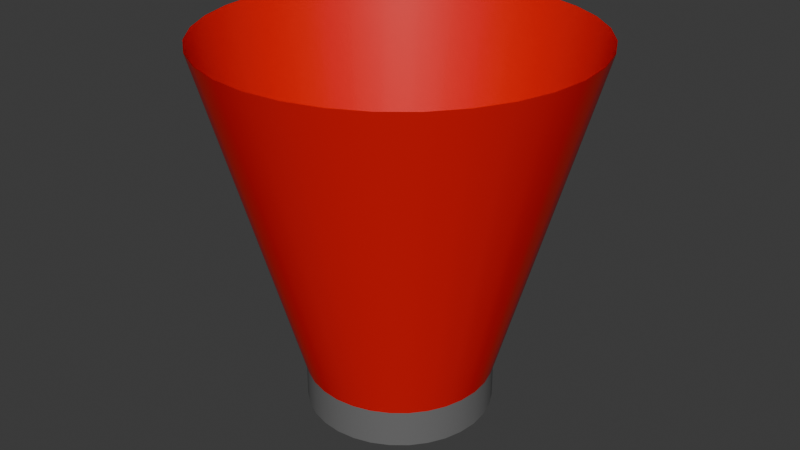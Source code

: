# Source: Dragonfly_Siren_Alarm_Light.blend  (saved by Blender 4.3.34; exported with 4.5.12 LTS)
import bpy
from mathutils import Matrix  # noqa: F401  (used for matrix-valued properties, if any)

bpy.ops.wm.read_factory_settings(use_empty=True)
scene = bpy.context.scene
scene.name = 'Scene'

# ---- collections
col_collection = bpy.data.collections.new('Collection'); scene.collection.children.link(col_collection)

# ---- materials (node trees are filled in below, after node groups)
mat_light = bpy.data.materials.new('Light')
mat_metal = bpy.data.materials.new('Metal')

# ---- material node trees
mat_light.use_nodes = True; mat_light.node_tree.nodes.clear()
_N = mat_light.node_tree.nodes; _L = mat_light.node_tree.links
n0 = _N.new('ShaderNodeBsdfPrincipled'); n0.name = 'Principled BSDF'; n0.location = (10, 300)
n0.inputs[0].default_value = (0.8002, 0.0006977, 0.0, 1.0)
n1 = _N.new('ShaderNodeOutputMaterial'); n1.name = 'Material Output'; n1.location = (300, 300)
_L.new(n0.outputs[0], n1.inputs[0])
n1.is_active_output = True
mat_metal.use_nodes = True; mat_metal.node_tree.nodes.clear()
_N = mat_metal.node_tree.nodes; _L = mat_metal.node_tree.links
n0 = _N.new('ShaderNodeBsdfPrincipled'); n0.name = 'Principled BSDF'; n0.location = (10, 300)
n0.inputs[0].default_value = (0.1552, 0.1552, 0.1552, 1.0)
n1 = _N.new('ShaderNodeOutputMaterial'); n1.name = 'Material Output'; n1.location = (300, 300)
_L.new(n0.outputs[0], n1.inputs[0])
n1.is_active_output = True

# ---- world
world_world = bpy.data.worlds.new('World'); scene.world = world_world
world_world.use_nodes = True; world_world.node_tree.nodes.clear()
_N = world_world.node_tree.nodes; _L = world_world.node_tree.links
n0 = _N.new('ShaderNodeOutputWorld'); n0.name = 'World Output'; n0.location = (300, 300)
n1 = _N.new('ShaderNodeBackground'); n1.name = 'Background'; n1.location = (10, 300)
n1.inputs[0].default_value = (0.05088, 0.05088, 0.05088, 1.0)
_L.new(n1.outputs[0], n0.inputs[0])
n0.is_active_output = True
world_world.color = (0.05088, 0.05088, 0.05088)
world_world.sun_shadow_jitter_overblur = 0.0

# ---- meshes
me_cylinder = bpy.data.meshes.new('Cylinder')
me_cylinder.from_pydata([(0.0, 0.25, 0.1), (0.0, 0.5, 1.0), (0.049, 0.245, 0.1), (0.098, 0.49, 1.0), (0.096, 0.231, 0.1), (0.191, 0.462, 1.0), (0.139, 0.208, 0.1), (0.278, 0.416, 1.0), (0.177, 0.177, 0.1), (0.354, 0.354, 1.0), (0.208, 0.139, 0.1), (0.416, 0.278, 1.0), (0.231, 0.096, 0.1), (0.462, 0.191, 1.0), (0.245, 0.049, 0.1), (0.49, 0.098, 1.0), (0.25, 0.0, 0.1), (0.5, 0.0, 1.0), (0.245, -0.049, 0.1), (0.49, -0.098, 1.0), (0.231, -0.096, 0.1), (0.462, -0.191, 1.0), (0.208, -0.139, 0.1), (0.416, -0.278, 1.0), (0.177, -0.177, 0.1), (0.354, -0.354, 1.0), (0.139, -0.208, 0.1), (0.278, -0.416, 1.0), (0.096, -0.231, 0.1), (0.191, -0.462, 1.0), (0.049, -0.245, 0.1), (0.098, -0.49, 1.0), (0.0, -0.25, 0.1), (0.0, -0.5, 1.0), (-0.049, -0.245, 0.1), (-0.098, -0.49, 1.0), (-0.096, -0.231, 0.1), (-0.191, -0.462, 1.0), (-0.139, -0.208, 0.1), (-0.278, -0.416, 1.0), (-0.177, -0.177, 0.1), (-0.354, -0.354, 1.0), (-0.208, -0.139, 0.1), (-0.416, -0.278, 1.0), (-0.231, -0.096, 0.1), (-0.462, -0.191, 1.0), (-0.245, -0.049, 0.1), (-0.49, -0.098, 1.0), (-0.25, 0.0, 0.1), (-0.5, 0.0, 1.0), (-0.245, 0.049, 0.1), (-0.49, 0.098, 1.0), (-0.231, 0.096, 0.1), (-0.462, 0.191, 1.0), (-0.208, 0.139, 0.1), (-0.416, 0.278, 1.0), (-0.177, 0.177, 0.1), (-0.354, 0.354, 1.0), (-0.139, 0.208, 0.1), (-0.278, 0.416, 1.0), (-0.096, 0.231, 0.1), (-0.191, 0.462, 1.0), (-0.049, 0.245, 0.1), (-0.098, 0.49, 1.0), (0.0, 0.25, 0.0), (0.049, 0.245, 0.0), (0.096, 0.231, 0.0), (0.139, 0.208, 0.0), (0.177, 0.177, 0.0), (0.208, 0.139, 0.0), (0.231, 0.096, 0.0), (0.245, 0.049, 0.0), (0.25, 0.0, 0.0), (0.245, -0.049, 0.0), (0.231, -0.096, 0.0), (0.208, -0.139, 0.0), (0.177, -0.177, 0.0), (0.139, -0.208, 0.0), (0.096, -0.231, 0.0), (0.049, -0.245, 0.0), (0.0, -0.25, 0.0), (-0.049, -0.245, 0.0), (-0.096, -0.231, 0.0), (-0.139, -0.208, 0.0), (-0.177, -0.177, 0.0), (-0.208, -0.139, 0.0), (-0.231, -0.096, 0.0), (-0.245, -0.049, 0.0), (-0.25, 0.0, 0.0), (-0.245, 0.049, 0.0), (-0.231, 0.096, 0.0), (-0.208, 0.139, 0.0), (-0.177, 0.177, 0.0), (-0.139, 0.208, 0.0), (-0.096, 0.231, 0.0), (-0.049, 0.245, 0.0)], [], [(0, 1, 3, 2), (2, 3, 5, 4), (4, 5, 7, 6), (6, 7, 9, 8), (8, 9, 11, 10), (10, 11, 13, 12), (12, 13, 15, 14), (14, 15, 17, 16), (16, 17, 19, 18), (18, 19, 21, 20), (20, 21, 23, 22), (22, 23, 25, 24), (24, 25, 27, 26), (26, 27, 29, 28), (28, 29, 31, 30), (30, 31, 33, 32), (32, 33, 35, 34), (34, 35, 37, 36), (36, 37, 39, 38), (38, 39, 41, 40), (40, 41, 43, 42), (42, 43, 45, 44), (44, 45, 47, 46), (46, 47, 49, 48), (48, 49, 51, 50), (50, 51, 53, 52), (52, 53, 55, 54), (54, 55, 57, 56), (56, 57, 59, 58), (58, 59, 61, 60), (64, 65, 66, 67, 68, 69, 70, 71, 72, 73, 74, 75, 76, 77, 78, 79, 80, 81, 82, 83, 84, 85, 86, 87, 88, 89, 90, 91, 92, 93, 94, 95), (60, 61, 63, 62), (62, 63, 1, 0), (60, 62, 95, 94), (16, 18, 73, 72), (34, 36, 82, 81), (52, 54, 91, 90), (8, 10, 69, 68), (26, 28, 78, 77), (44, 46, 87, 86), (0, 2, 65, 64), (62, 0, 64, 95), (18, 20, 74, 73), (36, 38, 83, 82), (54, 56, 92, 91), (10, 12, 70, 69), (28, 30, 79, 78), (46, 48, 88, 87), (2, 4, 66, 65), (20, 22, 75, 74), (38, 40, 84, 83), (56, 58, 93, 92), (12, 14, 71, 70), (30, 32, 80, 79), (48, 50, 89, 88), (4, 6, 67, 66), (22, 24, 76, 75), (40, 42, 85, 84), (58, 60, 94, 93), (14, 16, 72, 71), (32, 34, 81, 80), (50, 52, 90, 89), (6, 8, 68, 67), (24, 26, 77, 76), (42, 44, 86, 85)])
me_cylinder.polygons.foreach_set('use_smooth', [1, 1, 1, 1, 1, 1, 1, 1, 1, 1, 1, 1, 1, 1, 1, 1, 1, 1, 1, 1, 1, 1, 1, 1, 1, 1, 1, 1, 1, 1, 0, 1, 1, 1, 1, 1, 1, 1, 1, 1, 1, 1, 1, 1, 1, 1, 1, 1, 1, 1, 1, 1, 1, 1, 1, 1, 1, 1, 1, 1, 1, 1, 1, 1, 1])
me_cylinder.polygons.foreach_set('material_index', [0, 0, 0, 0, 0, 0, 0, 0, 0, 0, 0, 0, 0, 0, 0, 0, 0, 0, 0, 0, 0, 0, 0, 0, 0, 0, 0, 0, 0, 0, 1, 0, 0, 1, 1, 1, 1, 1, 1, 1, 1, 1, 1, 1, 1, 1, 1, 1, 1, 1, 1, 1, 1, 1, 1, 1, 1, 1, 1, 1, 1, 1, 1, 1, 1])
_k = set([(0, 2), (0, 62), (2, 4), (4, 6), (6, 8), (8, 10), (10, 12), (12, 14), (14, 16), (16, 18), (18, 20), (20, 22), (22, 24), (24, 26), (26, 28), (28, 30), (30, 32), (32, 34), (34, 36), (36, 38), (38, 40), (40, 42), (42, 44), (44, 46), (46, 48), (48, 50), (50, 52), (52, 54), (54, 56), (56, 58), (58, 60), (60, 62), (64, 65), (64, 95), (65, 66), (66, 67), (67, 68), (68, 69), (69, 70), (70, 71), (71, 72), (72, 73), (73, 74), (74, 75), (75, 76), (76, 77), (77, 78), (78, 79), (79, 80), (80, 81), (81, 82), (82, 83), (83, 84), (84, 85), (85, 86), (86, 87), (87, 88), (88, 89), (89, 90), (90, 91), (91, 92), (92, 93), (93, 94), (94, 95)])
me_cylinder.attributes.new('sharp_edge', 'BOOLEAN', 'EDGE').data.foreach_set('value', [ (min(e.vertices), max(e.vertices)) in _k for e in me_cylinder.edges])
_uv = me_cylinder.uv_layers.new(name='UVMap')
_uv.uv.foreach_set('vector', [0.9979, -0.00037, 1.003, 0.998, 0.9399, 0.998, 0.935, -0.00037, 0.935, -0.00037, 0.9399, 0.998, 0.8776, 0.998, 0.8727, -0.00037, 0.8727, -0.00037, 0.8776, 0.998, 0.8148, 0.998, 0.81, -0.00037, 0.81, -0.00037, 0.8148, 0.998, 0.7521, 0.998, 0.7473, -0.00037, 0.7473, -0.00037, 0.7521, 0.998, 0.6893, 0.998, 0.6846, -0.00037, 0.6846, -0.00037, 0.6893, 0.998, 0.6266, 0.998, 0.6219, -0.00037, 0.6219, -0.00037, 0.6266, 0.998, 0.5642, 0.998, 0.5597, -0.00037, 0.5597, -0.00037, 0.5642, 0.998, 0.5012, 0.998, 0.4967, -0.00037, 0.4967, -0.00037, 0.5012, 0.998, 0.4382, 0.998, 0.4338, -0.00037, 0.4338, -0.00037, 0.4382, 0.998, 0.3759, 0.998, 0.3715, -0.00037, 0.3715, -0.00037, 0.3759, 0.998, 0.3131, 0.998, 0.3088, -0.00037, 0.3088, -0.00037, 0.3131, 0.998, 0.2503, 0.998, 0.2461, -0.00037, 0.2461, -0.00037, 0.2503, 0.998, 0.1876, 0.998, 0.1834, -0.00037, 0.1834, -0.00037, 0.1876, 0.998, 0.1248, 0.998, 0.1207, -0.00037, 0.1207, -0.00037, 0.1248, 0.998, 0.06249, 0.998, 0.05845, -0.00037, 0.05845, -0.00037, 0.06249, 0.998, -0.0005264, 0.998, -0.004504, -0.00037, -0.0003698, -0.00505, 1.003, -0.004678, 1.003, 0.05856, -0.0004612, 0.05795, -0.0004612, 0.05795, 1.003, 0.05856, 1.002, 0.1211, -0.0005517, 0.1203, -0.0005517, 0.1203, 1.002, 0.1211, 1.002, 0.1841, -0.0006428, 0.183, -0.0006428, 0.183, 1.002, 0.1841, 1.002, 0.2471, -0.0007338, 0.2457, -0.0007338, 0.2457, 1.002, 0.2471, 1.002, 0.31, -0.0008248, 0.3085, -0.0008248, 0.3085, 1.002, 0.31, 1.002, 0.373, -0.0009159, 0.3712, -0.0009159, 0.3712, 1.002, 0.373, 1.001, 0.4356, -0.001006, 0.4335, -0.001006, 0.4335, 1.001, 0.4356, 1.001, 0.4988, -0.001098, 0.4965, -0.001098, 0.4965, 1.001, 0.4988, 1.001, 0.5621, -0.001189, 0.5595, -0.001189, 0.5595, 1.001, 0.5621, 1.001, 0.6246, -0.00128, 0.6218, -0.00128, 0.6218, 1.001, 0.6246, 1.001, 0.6876, -0.001371, 0.6846, -0.001371, 0.6846, 1.001, 0.6876, 1.0, 0.7506, -0.001462, 0.7473, -0.001462, 0.7473, 1.0, 0.7506, 1.0, 0.8135, -0.001553, 0.81, -0.001553, 0.81, 1.0, 0.8135, 1.0, 0.8765, -0.001644, 0.8728, 0.0006012, 0.5409, 0.0006012, 0.4572, 0.01617, 0.3752, 0.04766, 0.2985, 0.09355, 0.2289, 0.1525, 0.1699, 0.2213, 0.1235, 0.2984, 0.09174, 0.3804, 0.07482, 0.4642, 0.07482, 0.5461, 0.09039, 0.6228, 0.1219, 0.6924, 0.1678, 0.7515, 0.2267, 0.7978, 0.2955, 0.8296, 0.3726, 0.8465, 0.4546, 0.8465, 0.5384, 0.8309, 0.6203, 0.7994, 0.697, 0.7536, 0.7667, 0.6946, 0.8257, 0.6258, 0.872, 0.5487, 0.9038, 0.4667, 0.9207, 0.3829, 0.9207, 0.301, 0.9052, 0.2243, 0.8737, 0.1547, 0.8278, 0.09565, 0.7688, 0.04932, 0.7001, 0.01752, 0.623, -0.001644, 0.8728, 1.0, 0.8765, 0.9999, 0.9391, -0.001734, 0.9351, -0.001734, 0.9351, 0.9999, 0.9391, 0.9998, 1.002, -0.001826, 0.9981, 0.8553, 0.5031, 0.8553, 0.4536, 0.9973, 0.4536, 0.9973, 0.5031, 0.8563, 0.3971, 0.8563, 0.3324, 0.9983, 0.3324, 0.9983, 0.3971, 0.8553, 0.8308, 0.8553, 0.7626, 0.9973, 0.7626, 0.9973, 0.8308, 0.8563, 0.7641, 0.8563, 0.6949, 0.9983, 0.6949, 0.9983, 0.7641, 0.8553, 0.125, 0.8553, 0.06069, 0.9973, 0.06069, 0.9973, 0.125, 0.8563, 0.06224, 0.8563, 0.004651, 0.9983, 0.004651, 0.9983, 0.06224, 0.8563, 1.005, 0.8563, 0.9551, 0.9983, 0.9551, 0.9983, 1.005, 0.8553, 0.3955, 0.8553, 0.3308, 0.9973, 0.3308, 0.9973, 0.3955, 0.8553, 0.4536, 0.8553, 0.3955, 0.9973, 0.3955, 0.9973, 0.4536, 0.8563, 0.3324, 0.8563, 0.2641, 0.9983, 0.2641, 0.9983, 0.3324, 0.8553, 0.7626, 0.8553, 0.6933, 0.9973, 0.6933, 0.9973, 0.7626, 0.8563, 0.6949, 0.8563, 0.6265, 0.9983, 0.6265, 0.9983, 0.6949, 0.8553, 0.06069, 0.8553, 0.0031, 0.9973, 0.0031, 0.9973, 0.06069, 0.8553, 1.003, 0.8553, 0.9536, 0.9973, 0.9536, 0.9973, 1.003, 0.8563, 0.9551, 0.8563, 0.8971, 0.9983, 0.8971, 0.9983, 0.9551, 0.8553, 0.3308, 0.8553, 0.2626, 0.9973, 0.2626, 0.9973, 0.3308, 0.8563, 0.2641, 0.8563, 0.1949, 0.9983, 0.1949, 0.9983, 0.2641, 0.8553, 0.6933, 0.8553, 0.625, 0.9973, 0.625, 0.9973, 0.6933, 0.8563, 0.6265, 0.8563, 0.5622, 0.9983, 0.5622, 0.9983, 0.6265, 0.8563, 0.5047, 0.8563, 0.4551, 0.9983, 0.4551, 0.9983, 0.5047, 0.8553, 0.9536, 0.8553, 0.8955, 0.9973, 0.8955, 0.9973, 0.9536, 0.8563, 0.8971, 0.8563, 0.8324, 0.9983, 0.8324, 0.9983, 0.8971, 0.8553, 0.2626, 0.8553, 0.1933, 0.9973, 0.1933, 0.9973, 0.2626, 0.8563, 0.1949, 0.8563, 0.1265, 0.9983, 0.1265, 0.9983, 0.1949, 0.8553, 0.625, 0.8553, 0.5607, 0.9973, 0.5607, 0.9973, 0.625, 0.8563, 0.5622, 0.8563, 0.5047, 0.9983, 0.5047, 0.9983, 0.5622, 0.8563, 0.4551, 0.8563, 0.3971, 0.9983, 0.3971, 0.9983, 0.4551, 0.8553, 0.8955, 0.8553, 0.8308, 0.9973, 0.8308, 0.9973, 0.8955, 0.8563, 0.8324, 0.8563, 0.7641, 0.9983, 0.7641, 0.9983, 0.8324, 0.8553, 0.1933, 0.8553, 0.125, 0.9973, 0.125, 0.9973, 0.1933, 0.8563, 0.1265, 0.8563, 0.06224, 0.9983, 0.06224, 0.9983, 0.1265, 0.8553, 0.5607, 0.8553, 0.5031, 0.9973, 0.5031, 0.9973, 0.5607])
me_cylinder.materials.append(mat_light)
me_cylinder.materials.append(mat_metal)
me_cylinder.update()

# ---- objects
ob_siren_alarm_light = bpy.data.objects.new('Siren Alarm Light', me_cylinder)

# ---- transforms, parenting, visibility, modifiers, constraints
ob_siren_alarm_light.location = (0.0, 0.0, -1.0)

# ---- collection membership
col_collection.objects.link(ob_siren_alarm_light)

# ---- scene / render settings (as saved in the file)
scene.frame_start = 1; scene.frame_end = 250; scene.frame_set(1)
scene.render.engine = 'BLENDER_EEVEE_NEXT'
bpy.context.view_layer.update()

# ---- added for rendering (the .blend has no active camera and no usable light): camera, sun
cam_auto = bpy.data.cameras.new('AutoCamera')
cam_auto.lens = 50.0
cam_auto.sensor_width = 36.0
cam_auto.clip_end = 1000.0
ob_auto_camera = bpy.data.objects.new('AutoCamera', cam_auto)
scene.collection.objects.link(ob_auto_camera)
ob_auto_camera.location = (1.60254, -1.92304, 0.782029)
ob_auto_camera.rotation_euler = (1.09748, -7.21219e-08, 0.694738)
scene.camera = ob_auto_camera
light_auto_sun = bpy.data.lights.new('AutoSun', 'SUN')
light_auto_sun.energy = 3.0
light_auto_sun.angle = 0.0523599
ob_auto_sun = bpy.data.objects.new('AutoSun', light_auto_sun)
scene.collection.objects.link(ob_auto_sun)
ob_auto_sun.rotation_euler = (0.872665, 0.174533, 0.523599)
bpy.context.view_layer.update()
